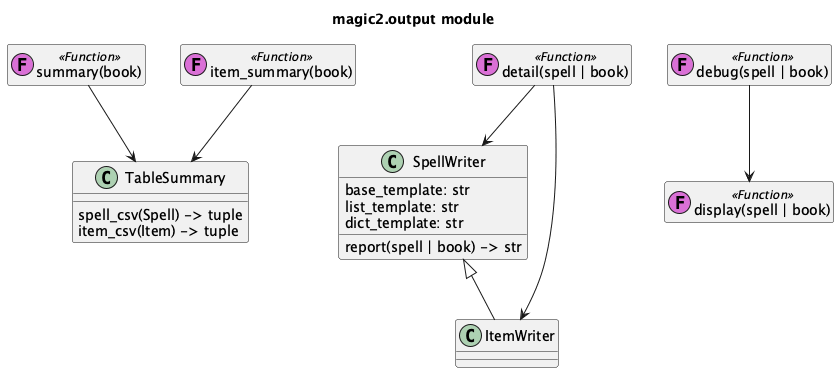

The diagram above was rendered by PlantUML. Its source (embedded in the PNG):
@startuml
'https://plantuml.com/class-diagram

title magic2.output module

class TableSummary {
    spell_csv(Spell) -> tuple
    item_csv(Item) -> tuple
}

class "summary(book)" as summary << (F,orchid) Function >>
hide summary empty members

summary --> TableSummary

class "item_summary(book)" as item_summary << (F,orchid) Function >>
hide item_summary empty members

item_summary --> TableSummary


class SpellWriter {
    base_template: str
    list_template: str
    dict_template: str
    report(spell | book) -> str
}

class ItemWriter
SpellWriter <|-- ItemWriter

class "detail(spell | book)" as detail << (F,orchid) Function >>
hide detail empty members

detail --> ItemWriter
detail --> SpellWriter

class "display(spell | book)" as display << (F,orchid) Function >>
hide display empty members

class "debug(spell | book)" as debug << (F,orchid) Function >>
hide debug empty members

debug --> display

@enduml